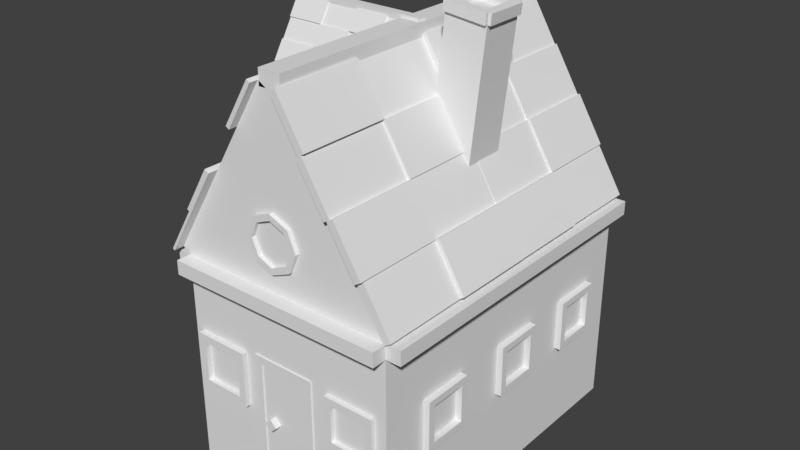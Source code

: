 # Source: lp_house_2.blend  (saved by Blender 2.78.0; exported with 4.5.12 LTS)
import bpy
from mathutils import Matrix  # noqa: F401  (used for matrix-valued properties, if any)

bpy.ops.wm.read_factory_settings(use_empty=True)
scene = bpy.context.scene
scene.name = 'Scene'

# ---- collections
col_collection_1 = bpy.data.collections.new('Collection 1'); scene.collection.children.link(col_collection_1)

# ---- world
world_world = bpy.data.worlds.new('World'); scene.world = world_world
world_world.color = (0.05088, 0.05088, 0.05088)
world_world.use_sun_shadow = False
world_world.sun_shadow_jitter_overblur = 0.0
world_world.cycles.sampling_method = 'MANUAL'

# ---- meshes
me_cylinder_004 = bpy.data.meshes.new('Cylinder.004')
me_cylinder_004.from_pydata([(-1.398, -2.15, -2.992), (-1.398, -2.15, 0.008384), (-1.398, 2.35, -2.992), (-1.398, 2.35, 0.008384), (1.602, -2.15, -2.992), (1.602, -2.15, 0.008384), (1.602, 2.35, -2.992), (1.602, 2.35, 0.008384), (0.05037, -2.15, 2.394), (0.05037, 2.35, 2.394), (0.153, 2.35, 2.394), (0.153, -2.15, 2.394), (-1.398, -2.15, -0.1815), (-1.398, 2.35, -0.1815), (1.602, 2.35, -0.1815), (1.602, -2.15, -0.1815), (-1.398, -2.15, -0.1815), (-1.398, -2.15, 0.008384), (-1.398, 2.35, 0.008384), (1.602, 2.35, 0.008384), (1.602, -2.15, 0.008384), (-1.398, 2.35, -0.1815), (1.602, 2.35, -0.1815), (1.602, -2.15, -0.1815), (-1.398, -2.15, -0.1815), (-1.398, -2.15, 0.008384), (-1.398, 2.35, 0.008384), (1.602, 2.35, 0.008384), (1.602, -2.15, 0.008384), (-1.398, 2.35, -0.1815), (1.602, 2.35, -0.1815), (1.602, -2.15, -0.1815), (-1.398, -2.15, -0.1815), (-1.398, -2.15, 0.008384), (-1.398, 2.35, 0.008384), (1.602, 2.35, 0.008384), (1.602, -2.15, 0.008384), (-1.398, 2.35, -0.1815), (1.602, 2.35, -0.1815), (1.602, -2.15, -0.1815), (-1.598, -2.15, -0.1815), (-1.598, -2.15, 0.008384), (-1.598, 2.35, 0.008384), (-1.598, 2.35, -0.1815), (1.802, 2.35, 0.008384), (1.802, -2.15, 0.008384), (1.802, 2.35, -0.1815), (1.802, -2.15, -0.1815), (0.05037, -2.15, 2.594), (0.05037, 2.35, 2.594), (0.153, 2.35, 2.594), (0.153, -2.15, 2.594), (0.253, 2.35, 2.394), (0.253, -2.15, 2.394), (0.253, 2.35, 2.594), (0.253, -2.15, 2.594), (-0.04963, -2.15, 2.394), (-0.04963, 2.35, 2.394), (-0.04963, -2.15, 2.594), (-0.04963, 2.35, 2.594), (-1.507, -2.15, 0.07443), (-1.507, 2.35, 0.07443), (-0.05838, -2.15, 2.46), (-0.05838, 2.35, 2.46), (-1.507, 0.1, 0.07443), (-0.05838, 0.1, 2.46), (-0.7827, -2.15, 1.267), (-0.7827, 2.35, 1.267), (-0.7827, 0.1, 1.267), (-1.507, 1.225, 0.07443), (-0.05838, 1.225, 2.46), (-0.4206, -2.15, 1.863), (-1.145, 2.35, 0.6707), (-1.507, -1.025, 0.07443), (-0.05838, -1.025, 2.46), (-1.145, -2.15, 0.6707), (-0.4206, 2.35, 1.863), (-0.4206, 0.1, 1.863), (-1.145, 0.1, 0.6707), (-0.7827, 1.225, 1.267), (-0.7827, -1.025, 1.267), (-1.145, -1.025, 0.6707), (-1.145, 1.225, 0.6707), (-0.4206, 1.225, 1.863), (-0.4206, -1.025, 1.863), (1.602, 0.1, 0.008384), (0.153, 0.1, 2.394), (0.8773, -2.15, 1.201), (0.8773, 2.35, 1.201), (0.8773, 0.1, 1.201), (1.602, -1.025, 0.008384), (0.153, -1.025, 2.394), (0.5152, -2.15, 1.797), (1.24, 2.35, 0.6047), (1.602, 1.225, 0.008384), (0.153, 1.225, 2.394), (1.24, -2.15, 0.6047), (0.5152, 2.35, 1.797), (0.5152, 0.1, 1.797), (1.24, 0.1, 0.6047), (0.8773, -1.025, 1.201), (0.8773, 1.225, 1.201), (1.24, 1.225, 0.6047), (1.24, -1.025, 0.6047), (0.5152, -1.025, 1.797), (0.5152, 1.225, 1.797), (-0.4535, 2.35, 1.883), (-0.8157, 2.35, 1.287), (-0.8157, 1.225, 1.287), (-0.4535, 1.225, 1.883), (-1.209, 0.1, 0.7099), (-0.8472, 0.1, 1.306), (-0.8472, 1.225, 1.306), (-1.209, 1.225, 0.7099), (-0.4535, 0.1, 1.883), (-0.09131, 0.1, 2.48), (-0.09131, 1.225, 2.48), (-0.4535, 1.225, 1.883), (-0.1518, -1.025, 2.516), (-0.1518, 0.1, 2.516), (-0.5139, 0.1, 1.92), (-0.5139, -1.025, 1.92), (-0.07417, 1.225, 2.469), (-0.07417, 2.35, 2.469), (-0.4363, 2.35, 1.873), (-0.4363, 1.225, 1.873), (-0.4666, -2.15, 1.891), (-0.1044, -2.15, 2.488), (-0.1044, -1.025, 2.488), (-0.4666, -1.025, 1.891), (-0.8162, -1.025, 1.287), (-0.8162, 0.1, 1.287), (-0.454, 0.1, 1.884), (-0.454, -1.025, 1.884), (-1.547, -1.025, 0.09852), (-1.547, 0.1, 0.09852), (-1.185, 0.1, 0.6948), (-1.185, -1.025, 0.6948), (-1.542, 1.225, 0.09551), (-1.542, 2.35, 0.09551), (-1.18, 2.35, 0.6918), (-1.18, 1.225, 0.6918), (-1.536, -2.15, 0.09175), (-1.536, -1.025, 0.09175), (-1.173, -2.15, 0.688), (-1.173, -1.025, 0.688), (-1.202, -2.15, 0.7054), (-0.8397, -2.15, 1.302), (-0.8397, -1.025, 1.302), (-1.202, -1.025, 0.7054), (0.1961, -1.025, 2.42), (0.1961, -2.15, 2.42), (0.5583, -2.15, 1.823), (0.5583, -1.025, 1.823), (0.9107, 0.1, 1.221), (0.5485, 0.1, 1.818), (0.9107, -1.025, 1.221), (0.5485, -1.025, 1.818), (0.9107, 0.1, 1.221), (0.5485, 0.1, 1.818), (0.9107, -1.025, 1.221), (0.5485, -1.025, 1.818), (0.2086, 1.225, 2.427), (0.2086, 0.1, 2.427), (0.5707, 0.1, 1.831), (0.5707, 1.225, 1.831), (0.927, 2.35, 1.231), (1.289, 2.35, 0.6349), (0.927, 1.225, 1.231), (1.289, 1.225, 0.6349), (0.5374, 2.35, 1.811), (0.8996, 2.35, 1.214), (0.8996, 1.225, 1.214), (0.5374, 1.225, 1.811), (1.262, 0.1, 0.6182), (0.8996, 0.1, 1.214), (0.8996, 1.225, 1.214), (1.262, 1.225, 0.6182), (1.257, 0.1, 0.615), (0.8944, 0.1, 1.211), (0.8944, -1.025, 1.211), (1.257, -1.025, 0.615), (1.284, -2.15, 0.6317), (0.9218, -2.15, 1.228), (0.9218, -1.025, 1.228), (1.284, -1.025, 0.6317), (0.8826, -1.025, 1.204), (0.8826, -2.15, 1.204), (0.5204, -2.15, 1.8), (0.5204, -1.025, 1.8), (1.624, -1.025, 0.02188), (1.624, -2.15, 0.02188), (1.262, -2.15, 0.6182), (1.262, -1.025, 0.6182), (1.668, 0.1, 0.04847), (1.668, -1.025, 0.04847), (1.306, 0.1, 0.6448), (1.306, -1.025, 0.6448), (1.657, 1.225, 0.04214), (1.657, 0.1, 0.04214), (1.295, 0.1, 0.6384), (1.295, 1.225, 0.6384), (1.267, 2.35, 0.6214), (1.629, 2.35, 0.02505), (1.629, 1.225, 0.02505), (1.267, 1.225, 0.6214), (0.4768, -0.07102, 0.8758), (0.7855, 0.008748, 2.979), (0.4768, 0.4915, 0.8758), (0.7855, 0.4117, 2.979), (1.036, -0.07102, 0.8151), (1.186, 0.008748, 2.935), (1.036, 0.4915, 0.8151), (1.186, 0.4117, 2.935), (0.6911, -0.07102, 2.849), (0.6911, 0.4915, 2.849), (1.25, 0.4915, 2.788), (1.25, -0.07102, 2.788), (0.7062, -0.07102, 2.987), (0.7062, 0.4915, 2.987), (1.265, 0.4915, 2.927), (1.265, -0.07102, 2.927), (0.7749, 0.008748, 2.881), (0.7749, 0.4117, 2.881), (1.176, 0.4117, 2.837), (1.176, 0.008748, 2.837), (0.6911, -0.1107, 2.849), (0.7062, -0.1107, 2.987), (1.265, -0.1107, 2.927), (1.25, -0.1107, 2.788), (1.307, 0.4915, 2.922), (1.307, -0.07102, 2.922), (1.292, 0.4915, 2.783), (1.292, -0.07102, 2.783), (0.7062, 0.5238, 2.987), (1.265, 0.5238, 2.927), (0.6911, 0.5238, 2.849), (1.25, 0.5238, 2.788), (0.653, -0.07102, 2.853), (0.6681, -0.07102, 2.992), (0.6681, 0.4915, 2.992), (0.653, 0.4915, 2.853), (-1.183, -2.22, -1.64), (-1.183, -2.22, -1.092), (-1.285, -1.954, -1.742), (-1.285, -1.954, -0.9902), (-0.6354, -2.22, -1.64), (-0.6354, -2.22, -1.092), (-0.5332, -1.954, -1.742), (-0.5332, -1.954, -0.9902), (-1.285, -2.22, -1.742), (-1.285, -2.22, -0.9902), (-0.5332, -2.22, -0.9902), (-0.5332, -2.22, -1.742), (-1.183, -2.069, -1.64), (-1.183, -2.069, -1.092), (-0.6354, -2.069, -1.092), (-0.6354, -2.069, -1.64), (0.8424, -2.209, -1.587), (0.8424, -2.209, -1.085), (0.7487, -1.965, -1.681), (0.7487, -1.965, -0.9911), (1.345, -2.209, -1.587), (1.345, -2.209, -1.085), (1.438, -1.965, -1.681), (1.438, -1.965, -0.9911), (0.7487, -2.209, -1.681), (0.7487, -2.209, -0.9911), (1.438, -2.209, -0.9911), (1.438, -2.209, -1.681), (0.8424, -2.071, -1.587), (0.8424, -2.071, -1.085), (1.345, -2.071, -1.085), (1.345, -2.071, -1.587), (-0.2745, -2.168, -2.844), (-0.2745, -2.168, -1.037), (-0.3709, -1.932, -2.94), (-0.3709, -1.932, -0.9404), (0.409, -2.168, -2.844), (0.409, -2.168, -1.037), (0.5054, -1.932, -2.94), (0.5054, -1.932, -0.9404), (-0.3709, -2.168, -2.94), (-0.3709, -2.168, -0.9404), (0.5054, -2.168, -0.9404), (0.5054, -2.168, -2.94), (-0.2745, -2.053, -2.844), (-0.2745, -2.053, -1.037), (0.409, -2.053, -1.037), (0.409, -2.053, -2.844), (0.03901, -2.133, 1.007), (-0.2228, -2.133, 0.8983), (-0.3313, -2.133, 0.6365), (-0.2228, -2.133, 0.3747), (0.03901, -2.133, 0.2662), (0.3008, -2.133, 0.3747), (0.4093, -2.133, 0.6365), (0.3008, -2.133, 0.8983), (-0.1659, -2.202, 0.8414), (0.03901, -2.202, 0.9263), (-0.2508, -2.202, 0.6365), (-0.1659, -2.202, 0.4315), (0.03901, -2.202, 0.3466), (0.244, -2.202, 0.4315), (0.3288, -2.202, 0.6365), (0.244, -2.202, 0.8414), (-0.2228, -2.202, 0.8983), (0.03901, -2.202, 1.007), (-0.3313, -2.202, 0.6365), (-0.2228, -2.202, 0.3747), (0.03901, -2.202, 0.2662), (0.3008, -2.202, 0.3747), (0.4093, -2.202, 0.6365), (0.3008, -2.202, 0.8983), (-0.1659, -2.145, 0.8414), (0.03901, -2.145, 0.9263), (-0.2508, -2.145, 0.6365), (-0.1659, -2.145, 0.4315), (0.03901, -2.145, 0.3466), (0.244, -2.145, 0.4315), (0.3288, -2.145, 0.6365), (0.244, -2.145, 0.8414), (1.686, -1.423, -1.632), (1.686, -1.423, -1.13), (1.442, -1.517, -1.726), (1.442, -1.517, -1.037), (1.686, -0.9213, -1.632), (1.686, -0.9213, -1.13), (1.442, -0.8277, -1.726), (1.442, -0.8277, -1.037), (1.686, -1.517, -1.726), (1.686, -1.517, -1.037), (1.686, -0.8277, -1.037), (1.686, -0.8277, -1.726), (1.547, -1.423, -1.632), (1.547, -1.423, -1.13), (1.547, -0.9213, -1.13), (1.547, -0.9213, -1.632), (1.686, -0.02765, -1.632), (1.686, -0.02765, -1.13), (1.442, -0.1213, -1.726), (1.442, -0.1213, -1.037), (1.686, 0.4745, -1.632), (1.686, 0.4745, -1.13), (1.442, 0.5681, -1.726), (1.442, 0.5681, -1.037), (1.686, -0.1213, -1.726), (1.686, -0.1213, -1.037), (1.686, 0.5681, -1.037), (1.686, 0.5681, -1.726), (1.547, -0.02765, -1.632), (1.547, -0.02765, -1.13), (1.547, 0.4745, -1.13), (1.547, 0.4745, -1.632), (1.686, 1.285, -1.632), (1.686, 1.285, -1.13), (1.442, 1.191, -1.726), (1.442, 1.191, -1.037), (1.686, 1.787, -1.632), (1.686, 1.787, -1.13), (1.442, 1.88, -1.726), (1.442, 1.88, -1.037), (1.686, 1.191, -1.726), (1.686, 1.191, -1.037), (1.686, 1.88, -1.037), (1.686, 1.88, -1.726), (1.547, 1.285, -1.632), (1.547, 1.285, -1.13), (1.547, 1.787, -1.13), (1.547, 1.787, -1.632), (-1.461, -1.108, -1.686), (-1.461, -1.108, -1.138), (-1.195, -1.006, -1.788), (-1.195, -1.006, -1.036), (-1.461, -1.656, -1.686), (-1.461, -1.656, -1.138), (-1.195, -1.758, -1.788), (-1.195, -1.758, -1.036), (-1.461, -1.006, -1.788), (-1.461, -1.006, -1.036), (-1.461, -1.758, -1.036), (-1.461, -1.758, -1.788), (-1.31, -1.108, -1.686), (-1.31, -1.108, -1.138), (-1.31, -1.656, -1.138), (-1.31, -1.656, -1.686), (-1.461, 0.3409, -1.686), (-1.461, 0.3409, -1.138), (-1.195, 0.443, -1.788), (-1.195, 0.443, -1.036), (-1.461, -0.2068, -1.686), (-1.461, -0.2068, -1.138), (-1.195, -0.309, -1.788), (-1.195, -0.309, -1.036), (-1.461, 0.443, -1.788), (-1.461, 0.443, -1.036), (-1.461, -0.309, -1.036), (-1.461, -0.309, -1.788), (-1.31, 0.3409, -1.686), (-1.31, 0.3409, -1.138), (-1.31, -0.2068, -1.138), (-1.31, -0.2068, -1.686), (-1.461, 1.699, -1.686), (-1.461, 1.699, -1.138), (-1.195, 1.801, -1.788), (-1.195, 1.801, -1.036), (-1.461, 1.151, -1.686), (-1.461, 1.151, -1.138), (-1.195, 1.049, -1.788), (-1.195, 1.049, -1.036), (-1.461, 1.801, -1.788), (-1.461, 1.801, -1.036), (-1.461, 1.049, -1.036), (-1.461, 1.049, -1.788), (-1.31, 1.699, -1.686), (-1.31, 1.699, -1.138), (-1.31, 1.151, -1.138), (-1.31, 1.151, -1.686), (-1.398, -2.35, -0.1815), (-1.398, -2.35, 0.008384), (1.602, -2.35, 0.008384), (1.602, -2.35, -0.1815), (0.6006, 0.1, 1.849), (0.2385, 0.1, 2.445), (0.9628, 1.225, 1.253), (0.9628, 0.1, 1.253), (0.2385, -1.025, 2.445), (0.2385, 2.35, 2.445), (0.2385, 1.225, 2.445), (0.6006, 2.35, 1.849), (0.6006, -1.025, 1.849), (0.6006, 1.225, 1.849), (0.2816, -1.025, 2.472), (0.2816, -2.15, 2.472), (0.6437, -2.15, 1.875), (0.6437, -1.025, 1.875), (0.9962, 0.1, 1.273), (0.634, 0.1, 1.869), (0.9962, -1.025, 1.273), (0.634, -1.025, 1.869), (0.294, 1.225, 2.479), (0.294, 0.1, 2.479), (0.6562, 0.1, 1.883), (0.6562, 1.225, 1.883), (1.012, 2.35, 1.283), (1.375, 2.35, 0.6868), (1.012, 1.225, 1.283), (1.375, 1.225, 0.6868), (0.6229, 2.35, 1.863), (0.985, 2.35, 1.266), (0.985, 1.225, 1.266), (0.6229, 1.225, 1.863), (1.347, 0.1, 0.6701), (0.985, 0.1, 1.266), (0.985, 1.225, 1.266), (1.347, 1.225, 0.6701), (1.342, 0.1, 0.6669), (0.9798, 0.1, 1.263), (0.9798, -1.025, 1.263), (1.342, -1.025, 0.6669), (1.369, -2.15, 0.6836), (1.007, -2.15, 1.28), (1.007, -1.025, 1.28), (1.369, -1.025, 0.6836), (0.968, -1.025, 1.256), (0.968, -2.15, 1.256), (0.6059, -2.15, 1.852), (0.6059, -1.025, 1.852), (1.709, -1.025, 0.0738), (1.709, -2.15, 0.0738), (1.347, -2.15, 0.6701), (1.347, -1.025, 0.6701), (1.753, 0.1, 0.1004), (1.753, -1.025, 0.1004), (1.391, 0.1, 0.6967), (1.391, -1.025, 0.6967), (1.743, 1.225, 0.09405), (1.743, 0.1, 0.09405), (1.381, 0.1, 0.6903), (1.381, 1.225, 0.6903), (1.352, 2.35, 0.6733), (1.715, 2.35, 0.07696), (1.715, 1.225, 0.07696), (1.352, 1.225, 0.6733), (-1.145, -2.2, 0.6707), (-0.7827, -2.2, 1.267), (-1.507, -2.2, 0.07443), (-1.536, -2.2, 0.09175), (-1.173, -2.2, 0.688), (-1.202, -2.2, 0.7054), (-0.8397, -2.2, 1.302), (-1.145, -2.287, 0.6707), (-0.7827, -2.287, 1.267), (-1.507, -2.287, 0.07443), (-1.536, -2.287, 0.09175), (-1.173, -2.287, 0.688), (-1.202, -2.287, 0.7054), (-0.8397, -2.287, 1.302), (-0.4206, -2.265, 1.863), (-0.05838, -2.265, 2.46), (-0.4666, -2.265, 1.891), (-0.1044, -2.265, 2.488), (0.5583, -2.254, 1.823), (0.1961, -2.254, 2.42), (1.284, -2.254, 0.6317), (0.9218, -2.254, 1.228), (0.8826, -2.254, 1.204), (0.5204, -2.254, 1.8), (0.6437, -2.254, 1.875), (0.2816, -2.254, 2.472), (1.369, -2.254, 0.6836), (1.007, -2.254, 1.28), (0.968, -2.254, 1.256), (0.6059, -2.254, 1.852), (1.624, -2.197, 0.02188), (1.262, -2.197, 0.6182), (1.709, -2.197, 0.0738), (1.347, -2.197, 0.6701), (-0.2023, -2.23, -1.811), (-0.114, -2.23, -1.723), (-0.2023, -2.105, -1.811), (-0.114, -2.105, -1.723), (-0.114, -2.23, -1.9), (-0.02562, -2.23, -1.811), (-0.114, -2.105, -1.9), (-0.02562, -2.105, -1.811), (-1.631, 0.7518, 0.3521), (-1.631, 0.7518, 1.575), (0.203, 0.7518, 0.3521), (0.203, 0.7518, 1.575), (-1.631, -0.471, 0.3521), (-1.631, -0.471, 1.575), (0.203, -0.471, 0.3521), (0.203, -0.471, 1.575), (-1.631, 0.1613, 2.547), (0.203, 0.1613, 2.547), (0.203, 0.1195, 2.547), (-1.631, 0.1195, 2.547), (-1.631, 0.7518, 1.498), (0.203, 0.7518, 1.498), (0.203, -0.471, 1.498), (-1.631, -0.471, 1.498), (-1.631, 0.7518, 1.498), (-1.631, 0.7518, 1.575), (0.203, 0.7518, 1.575), (0.203, -0.471, 1.575), (-1.631, -0.471, 1.575), (0.203, 0.7518, 1.498), (0.203, -0.471, 1.498), (-1.631, -0.471, 1.498), (-1.631, 0.7518, 1.498), (-1.631, 0.7518, 1.575), (0.203, 0.7518, 1.575), (0.203, -0.471, 1.575), (-1.631, -0.471, 1.575), (0.203, 0.7518, 1.498), (0.203, -0.471, 1.498), (-1.631, -0.471, 1.498), (-1.631, 0.7518, 1.498), (-1.631, 0.7518, 1.575), (0.203, 0.7518, 1.575), (0.203, -0.471, 1.575), (-1.631, -0.471, 1.575), (0.203, 0.7518, 1.498), (0.203, -0.471, 1.498), (-1.631, -0.471, 1.498), (-1.631, 0.8334, 1.498), (-1.631, 0.8334, 1.575), (0.203, 0.8334, 1.575), (0.203, 0.8334, 1.498), (0.203, -0.5526, 1.575), (-1.631, -0.5526, 1.575), (0.203, -0.5526, 1.498), (-1.631, -0.5526, 1.498), (-1.631, 0.1613, 2.629), (0.203, 0.1613, 2.629), (0.203, 0.1195, 2.629), (-1.631, 0.1195, 2.629), (0.203, 0.07872, 2.547), (-1.631, 0.07872, 2.547), (0.203, 0.07872, 2.629), (-1.631, 0.07872, 2.629), (-1.631, 0.2021, 2.547), (0.203, 0.2021, 2.547), (-1.631, 0.2021, 2.629), (0.203, 0.2021, 2.629), (-1.631, 0.7962, 1.602), (0.203, 0.7962, 1.602), (-1.631, 0.2056, 2.574), (0.203, 0.2056, 2.574), (-0.7142, 0.7962, 1.602), (-0.7142, 0.2056, 2.574), (-1.631, 0.5009, 2.088), (0.203, 0.5009, 2.088), (-0.7142, 0.5009, 2.088), (-0.2556, 0.7962, 1.602), (-0.2556, 0.2056, 2.574), (-1.631, 0.3533, 2.331), (0.203, 0.6485, 1.845), (-1.173, 0.7962, 1.602), (-1.173, 0.2056, 2.574), (-1.631, 0.6485, 1.845), (0.203, 0.3533, 2.331), (-0.7142, 0.3533, 2.331), (-0.7142, 0.6485, 1.845), (-0.2556, 0.5009, 2.088), (-1.173, 0.5009, 2.088), (-1.173, 0.6485, 1.845), (-0.2556, 0.6485, 1.845), (-0.2556, 0.3533, 2.331), (-1.173, 0.3533, 2.331), (-0.7142, -0.471, 1.575), (-0.7142, 0.1195, 2.547), (-1.631, -0.1758, 2.061), (0.203, -0.1758, 2.061), (-0.7142, -0.1758, 2.061), (-1.173, -0.471, 1.575), (-1.173, 0.1195, 2.547), (-1.631, -0.02815, 2.304), (0.203, -0.3234, 1.818), (-0.2556, -0.471, 1.575), (-0.2556, 0.1195, 2.547), (-1.631, -0.3234, 1.818), (0.203, -0.02815, 2.304), (-0.7142, -0.02815, 2.304), (-0.7142, -0.3234, 1.818), (-1.173, -0.1758, 2.061), (-0.2556, -0.1758, 2.061), (-0.2556, -0.3234, 1.818), (-1.173, -0.3234, 1.818), (-1.173, -0.02815, 2.304), (-0.2556, -0.02815, 2.304), (0.203, 0.3667, 2.339), (0.203, 0.5143, 2.096), (-0.2556, 0.5143, 2.096), (-0.2556, 0.3667, 2.339), (-0.7142, 0.6748, 1.861), (-0.7142, 0.5272, 2.104), (-0.2556, 0.5272, 2.104), (-0.2556, 0.6748, 1.861), (-0.7142, 0.3667, 2.339), (-0.7142, 0.2191, 2.582), (-0.2556, 0.2191, 2.582), (-0.2556, 0.3667, 2.339), (-1.173, 0.2437, 2.597), (-0.7142, 0.2437, 2.597), (-0.7142, 0.3913, 2.354), (-1.173, 0.3913, 2.354), (-0.2556, 0.2121, 2.578), (0.203, 0.2121, 2.578), (0.203, 0.3597, 2.335), (-0.2556, 0.3597, 2.335), (-1.631, 0.372, 2.342), (-1.631, 0.2244, 2.586), (-1.173, 0.2244, 2.586), (-1.173, 0.372, 2.342), (-1.173, 0.5145, 2.096), (-0.7142, 0.5145, 2.096), (-0.7142, 0.3669, 2.339), (-1.173, 0.3669, 2.339), (-1.173, 0.8123, 1.612), (-0.7142, 0.8123, 1.612), (-0.7142, 0.6647, 1.855), (-1.173, 0.6647, 1.855), (-0.2556, 0.8103, 1.61), (0.203, 0.8103, 1.61), (0.203, 0.6627, 1.854), (-0.2556, 0.6627, 1.854), (-1.631, 0.8078, 1.609), (-1.173, 0.8078, 1.609), (-1.631, 0.6602, 1.852), (-1.173, 0.6602, 1.852), (-1.631, 0.6718, 1.859), (-1.631, 0.5241, 2.102), (-1.173, 0.5241, 2.102), (-1.173, 0.6718, 1.859), (-1.173, 0.1019, 2.558), (-1.631, 0.1019, 2.558), (-1.631, -0.04571, 2.315), (-1.173, -0.04571, 2.315), (-0.7142, -0.1894, 2.069), (-0.7142, -0.04174, 2.312), (-1.173, -0.1894, 2.069), (-1.173, -0.04174, 2.312), (-0.7142, -0.1894, 2.069), (-0.7142, -0.04174, 2.312), (-1.173, -0.1894, 2.069), (-1.173, -0.04174, 2.312), (-0.2556, 0.09683, 2.561), (-0.7142, 0.09683, 2.561), (-0.7142, -0.0508, 2.318), (-0.2556, -0.0508, 2.318), (0.203, -0.196, 2.073), (0.203, -0.3437, 1.83), (-0.2556, -0.196, 2.073), (-0.2556, -0.3437, 1.83), (0.203, -0.03721, 2.31), (0.203, -0.1848, 2.067), (-0.2556, -0.1848, 2.067), (-0.2556, -0.03721, 2.31), (-0.7142, -0.3325, 1.824), (-0.7142, -0.1848, 2.067), (-0.2556, -0.1848, 2.067), (-0.2556, -0.3325, 1.824), (-0.7142, -0.3303, 1.822), (-0.7142, -0.1827, 2.065), (-1.173, -0.1827, 2.065), (-1.173, -0.3303, 1.822), (-1.631, -0.3415, 1.829), (-1.631, -0.1939, 2.072), (-1.173, -0.1939, 2.072), (-1.173, -0.3415, 1.829), (-1.173, -0.1779, 2.062), (-1.631, -0.1779, 2.062), (-1.631, -0.03028, 2.305), (-1.173, -0.03028, 2.305), (-1.173, -0.4801, 1.58), (-1.631, -0.4801, 1.58), (-1.631, -0.3325, 1.824), (-1.173, -0.3325, 1.824), (-0.7142, -0.4979, 1.591), (-1.173, -0.4979, 1.591), (-0.7142, -0.3503, 1.834), (-1.173, -0.3503, 1.834), (-0.2556, -0.4937, 1.589), (-0.7142, -0.4937, 1.589), (-0.7142, -0.3461, 1.832), (-0.2556, -0.3461, 1.832), (0.203, -0.3346, 1.825), (0.203, -0.4822, 1.582), (-0.2556, -0.4822, 1.582), (-0.2556, -0.3346, 1.825), (-1.713, 0.7518, 1.498), (-1.713, 0.7518, 1.575), (-1.713, -0.471, 1.575), (-1.713, -0.471, 1.498), (-0.7142, -0.06299, 2.325), (-0.7142, 0.08464, 2.568), (-0.2556, -0.2106, 2.082), (-0.7142, -0.2106, 2.082), (-1.173, 0.08464, 2.568), (0.203, 0.08464, 2.568), (-0.2556, 0.08464, 2.568), (0.203, -0.06299, 2.325), (-1.173, -0.06299, 2.325), (-0.2556, -0.06299, 2.325), (-1.173, 0.06708, 2.579), (-1.631, 0.06708, 2.579), (-1.631, -0.08055, 2.336), (-1.173, -0.08055, 2.336), (-0.7142, -0.2242, 2.09), (-0.7142, -0.07658, 2.334), (-1.173, -0.2242, 2.09), (-1.173, -0.07658, 2.334), (-0.2556, 0.06199, 2.582), (-0.7142, 0.06199, 2.582), (-0.7142, -0.08564, 2.339), (-0.2556, -0.08564, 2.339), (0.203, -0.2309, 2.095), (0.203, -0.3785, 1.851), (-0.2556, -0.2309, 2.095), (-0.2556, -0.3785, 1.851), (0.203, -0.07205, 2.331), (0.203, -0.2197, 2.088), (-0.2556, -0.2197, 2.088), (-0.2556, -0.07205, 2.331), (-0.7142, -0.3673, 1.845), (-0.7142, -0.2197, 2.088), (-0.2556, -0.2197, 2.088), (-0.2556, -0.3673, 1.845), (-0.7142, -0.3652, 1.843), (-0.7142, -0.2176, 2.086), (-1.173, -0.2176, 2.086), (-1.173, -0.3652, 1.843), (-1.631, -0.3764, 1.85), (-1.631, -0.2287, 2.093), (-1.173, -0.2287, 2.093), (-1.173, -0.3764, 1.85), (-1.173, -0.2127, 2.084), (-1.631, -0.2127, 2.084), (-1.631, -0.06511, 2.327), (-1.173, -0.06511, 2.327), (-1.173, -0.5149, 1.602), (-1.631, -0.5149, 1.602), (-1.631, -0.3673, 1.845), (-1.173, -0.3673, 1.845), (-0.7142, -0.5328, 1.612), (-1.173, -0.5328, 1.612), (-0.7142, -0.3852, 1.856), (-1.173, -0.3852, 1.856), (-0.2556, -0.5285, 1.61), (-0.7142, -0.5285, 1.61), (-0.7142, -0.3809, 1.853), (-0.2556, -0.3809, 1.853), (0.203, -0.3694, 1.846), (0.203, -0.5171, 1.603), (-0.2556, -0.5171, 1.603), (-0.2556, -0.3694, 1.846), (-1.652, 0.6485, 1.845), (-1.652, 0.5009, 2.088), (-1.652, 0.7962, 1.602), (-1.652, 0.8078, 1.609), (-1.652, 0.6602, 1.852), (-1.652, 0.6718, 1.859), (-1.652, 0.5241, 2.102), (-1.687, 0.6485, 1.845), (-1.687, 0.5009, 2.088), (-1.687, 0.7962, 1.602), (-1.687, 0.8078, 1.609), (-1.687, 0.6602, 1.852), (-1.687, 0.6718, 1.859), (-1.687, 0.5241, 2.102), (-1.678, 0.3533, 2.331), (-1.678, 0.2056, 2.574), (-1.678, 0.372, 2.342), (-1.678, 0.2244, 2.586), (-1.674, -0.04571, 2.315), (-1.674, 0.1019, 2.558), (-1.674, -0.3415, 1.829), (-1.674, -0.1939, 2.072), (-1.674, -0.1779, 2.062), (-1.674, -0.03028, 2.305), (-1.674, -0.08055, 2.336), (-1.674, 0.06708, 2.579), (-1.674, -0.3764, 1.85), (-1.674, -0.2287, 2.093), (-1.674, -0.2127, 2.084), (-1.674, -0.06511, 2.327), (-1.65, -0.4801, 1.58), (-1.65, -0.3325, 1.824), (-1.65, -0.5149, 1.602), (-1.65, -0.3673, 1.845), (-1.637, 0.1659, 2.163), (-1.637, 0.3552, 2.084), (-1.637, 0.4336, 1.895), (-1.637, 0.3552, 1.706), (-1.637, 0.1659, 1.627), (-1.637, -0.02349, 1.706), (-1.637, -0.1019, 1.895), (-1.637, -0.02349, 2.084), (-1.686, 0.3141, 2.043), (-1.686, 0.1659, 2.104), (-1.686, 0.3754, 1.895), (-1.686, 0.3141, 1.747), (-1.686, 0.1659, 1.685), (-1.686, 0.01765, 1.747), (-1.686, -0.04374, 1.895), (-1.686, 0.01765, 2.043), (-1.686, 0.3552, 2.084), (-1.686, 0.1659, 2.163), (-1.686, 0.4336, 1.895), (-1.686, 0.3552, 1.706), (-1.686, 0.1659, 1.627), (-1.686, -0.02349, 1.706), (-1.686, -0.1019, 1.895), (-1.686, -0.02349, 2.084), (-1.645, 0.3141, 2.043), (-1.645, 0.1659, 2.104), (-1.645, 0.3754, 1.895), (-1.645, 0.3141, 1.747), (-1.645, 0.1659, 1.685), (-1.645, 0.01765, 1.747), (-1.645, -0.04374, 1.895), (-1.645, 0.01765, 2.043), (-1.802, 0.3409, 0.664), (-1.802, 0.3409, 1.212), (-1.535, 0.443, 0.5618), (-1.535, 0.443, 1.314), (-1.802, -0.2068, 0.664), (-1.802, -0.2068, 1.212), (-1.535, -0.309, 0.5618), (-1.535, -0.309, 1.314), (-1.802, 0.443, 0.5618), (-1.802, 0.443, 1.314), (-1.802, -0.309, 1.314), (-1.802, -0.309, 0.5618), (-1.651, 0.3409, 0.664), (-1.651, 0.3409, 1.212), (-1.651, -0.2068, 1.212), (-1.651, -0.2068, 0.664)], [], [(13, 12, 16, 21), (5, 1, 17, 20), (1, 3, 18, 17), (12, 15, 23, 16), (2, 6, 4, 0), (3, 1, 60, 73, 64, 69, 61), (10, 9, 49, 50), (1, 5, 96, 87, 92, 11, 8), (7, 3, 9, 10, 97, 88, 93), (105, 97, 429, 431), (4, 15, 12, 0), (6, 14, 15, 4), (2, 13, 14, 6), (0, 12, 13, 2), (16, 23, 31, 24), (22, 21, 29, 30), (17, 18, 26, 25), (19, 20, 28, 27), (3, 7, 19, 18), (15, 14, 22, 23), (7, 94, 85, 90, 5, 20, 19), (14, 13, 21, 22), (24, 25, 33, 32), (29, 26, 27, 30), (29, 24, 32, 37), (25, 24, 418, 419), (20, 17, 25, 28), (18, 19, 27, 26), (21, 16, 24, 29), (23, 22, 30, 31), (32, 33, 41, 40), (39, 38, 46, 47), (31, 30, 38, 39), (28, 31, 39, 36), (26, 29, 37, 34), (27, 28, 36, 35), (25, 26, 34, 33), (30, 27, 35, 38), (40, 41, 42, 43), (37, 32, 40, 43), (34, 37, 43, 42), (33, 34, 42, 41), (46, 44, 45, 47), (38, 35, 44, 46), (35, 36, 45, 44), (36, 39, 47, 45), (50, 49, 48, 51), (10, 50, 54, 52), (8, 48, 58, 56), (8, 11, 51, 48), (53, 52, 54, 55), (11, 91, 86, 95, 10, 52, 53), (51, 11, 53, 55), (50, 51, 55, 54), (57, 56, 58, 59), (9, 8, 56, 57), (49, 9, 57, 59), (48, 49, 59, 58), (74, 84, 129, 128), (1, 8, 62, 71, 66, 75, 60), (8, 9, 63, 70, 65, 74, 62), (9, 3, 61, 72, 67, 76, 63), (70, 83, 117, 116), (79, 82, 113, 112), (66, 80, 148, 147), (78, 81, 80, 68), (73, 81, 137, 134), (81, 73, 143, 145), (72, 82, 79, 67), (72, 61, 139, 140), (69, 64, 78, 82), (76, 83, 125, 124), (83, 76, 106, 109), (79, 68, 77, 83), (84, 74, 118, 121), (80, 84, 133, 130), (80, 66, 71, 84), (105, 98, 422, 431), (89, 100, 180, 179), (102, 93, 167, 169), (101, 89, 175, 176), (94, 102, 201, 198), (94, 7, 203, 204), (100, 87, 183, 184), (96, 5, 191, 192), (99, 103, 197, 196), (11, 92, 152, 151), (100, 104, 189, 186), (100, 89, 154, 156), (95, 86, 163, 162), (172, 171, 449, 450), (88, 97, 170, 171), (107, 108, 109, 106), (67, 79, 108, 107), (79, 83, 109, 108), (76, 67, 107, 106), (113, 110, 111, 112), (68, 79, 112, 111), (78, 68, 111, 110), (82, 78, 110, 113), (117, 114, 115, 116), (77, 65, 115, 114), (65, 70, 116, 115), (83, 77, 114, 117), (120, 121, 118, 119), (65, 77, 120, 119), (74, 65, 119, 118), (77, 84, 121, 120), (124, 125, 122, 123), (83, 70, 122, 125), (70, 63, 123, 122), (63, 76, 124, 123), (129, 126, 127, 128), (62, 74, 128, 127), (84, 71, 126, 129), (62, 127, 501, 499), (131, 130, 133, 132), (68, 80, 130, 131), (77, 68, 131, 132), (84, 77, 132, 133), (135, 134, 137, 136), (78, 64, 135, 136), (64, 73, 134, 135), (81, 78, 136, 137), (139, 138, 141, 140), (82, 72, 140, 141), (61, 69, 138, 139), (69, 82, 141, 138), (143, 142, 144, 145), (146, 75, 484, 489), (73, 60, 142, 143), (75, 81, 145, 144), (149, 146, 147, 148), (142, 60, 486, 487), (80, 81, 149, 148), (81, 75, 146, 149), (182, 185, 463, 460), (91, 11, 151, 150), (92, 104, 153, 152), (104, 91, 150, 153), (155, 157, 161, 159), (104, 100, 156, 157), (89, 98, 155, 154), (98, 104, 157, 155), (89, 101, 424, 425), (156, 154, 158, 160), (157, 156, 160, 161), (154, 155, 159, 158), (101, 105, 431, 424), (98, 105, 165, 164), (105, 95, 162, 165), (86, 98, 164, 163), (171, 170, 448, 449), (88, 101, 168, 166), (93, 88, 166, 167), (101, 102, 169, 168), (185, 184, 462, 463), (101, 88, 171, 172), (97, 105, 173, 170), (105, 101, 172, 173), (95, 105, 431, 428), (89, 99, 174, 175), (99, 102, 177, 174), (102, 101, 176, 177), (184, 183, 461, 462), (99, 89, 179, 178), (103, 99, 178, 181), (100, 103, 181, 180), (196, 197, 475, 474), (96, 103, 185, 182), (87, 96, 182, 183), (103, 100, 184, 185), (104, 98, 422, 430), (92, 87, 187, 188), (104, 92, 188, 189), (87, 100, 186, 187), (151, 152, 502, 503), (90, 103, 193, 190), (103, 96, 192, 193), (5, 90, 190, 191), (197, 195, 473, 475), (103, 90, 195, 197), (90, 85, 194, 195), (85, 99, 196, 194), (98, 86, 423, 422), (99, 85, 199, 200), (85, 94, 198, 199), (102, 99, 200, 201), (194, 196, 474, 472), (93, 102, 205, 202), (102, 94, 204, 205), (7, 93, 202, 203), (218, 219, 240, 239), (215, 219, 234, 236), (216, 220, 230, 232), (221, 218, 227, 228), (208, 212, 210, 206), (211, 213, 224, 225), (210, 217, 214, 206), (212, 216, 217, 210), (208, 215, 216, 212), (206, 214, 215, 208), (207, 209, 219, 218), (209, 213, 220, 219), (213, 211, 221, 220), (211, 207, 218, 221), (224, 223, 222, 225), (209, 207, 222, 223), (207, 211, 225, 222), (213, 209, 223, 224), (229, 228, 227, 226), (214, 217, 229, 226), (218, 214, 226, 227), (217, 221, 228, 229), (232, 230, 231, 233), (220, 221, 231, 230), (217, 216, 232, 233), (221, 217, 233, 231), (236, 234, 235, 237), (216, 215, 236, 237), (219, 220, 235, 234), (220, 216, 237, 235), (238, 239, 240, 241), (219, 215, 241, 240), (214, 218, 239, 238), (215, 214, 238, 241), (250, 251, 245, 244), (244, 245, 249, 248), (248, 249, 252, 253), (242, 246, 257, 254), (244, 248, 253, 250), (249, 245, 251, 252), (242, 243, 251, 250), (247, 246, 253, 252), (246, 242, 250, 253), (243, 247, 252, 251), (257, 256, 255, 254), (243, 242, 254, 255), (247, 243, 255, 256), (246, 247, 256, 257), (266, 267, 261, 260), (260, 261, 265, 264), (264, 265, 268, 269), (258, 262, 273, 270), (260, 264, 269, 266), (265, 261, 267, 268), (258, 259, 267, 266), (263, 262, 269, 268), (262, 258, 266, 269), (259, 263, 268, 267), (273, 272, 271, 270), (259, 258, 270, 271), (263, 259, 271, 272), (262, 263, 272, 273), (282, 283, 277, 276), (276, 277, 281, 280), (280, 281, 284, 285), (279, 275, 287, 288), (276, 280, 285, 282), (281, 277, 283, 284), (274, 275, 283, 282), (279, 278, 285, 284), (278, 274, 282, 285), (275, 279, 284, 283), (289, 288, 287, 286), (278, 279, 288, 289), (274, 278, 289, 286), (275, 274, 286, 287), (291, 290, 297, 296, 295, 294, 293, 292), (300, 301, 317, 316), (294, 295, 311, 310), (292, 293, 309, 308), (290, 291, 306, 307), (297, 290, 307, 313), (295, 296, 312, 311), (293, 294, 310, 309), (291, 292, 308, 306), (296, 297, 313, 312), (298, 299, 307, 306), (300, 298, 306, 308), (301, 300, 308, 309), (302, 301, 309, 310), (303, 302, 310, 311), (304, 303, 311, 312), (305, 304, 312, 313), (299, 305, 313, 307), (314, 316, 317, 318, 319, 320, 321, 315), (299, 298, 314, 315), (305, 299, 315, 321), (303, 304, 320, 319), (301, 302, 318, 317), (298, 300, 316, 314), (304, 305, 321, 320), (302, 303, 319, 318), (330, 331, 325, 324), (324, 325, 329, 328), (328, 329, 332, 333), (322, 326, 337, 334), (324, 328, 333, 330), (329, 325, 331, 332), (322, 323, 331, 330), (327, 326, 333, 332), (326, 322, 330, 333), (323, 327, 332, 331), (337, 336, 335, 334), (323, 322, 334, 335), (327, 323, 335, 336), (326, 327, 336, 337), (346, 347, 341, 340), (340, 341, 345, 344), (344, 345, 348, 349), (338, 342, 353, 350), (340, 344, 349, 346), (345, 341, 347, 348), (338, 339, 347, 346), (343, 342, 349, 348), (342, 338, 346, 349), (339, 343, 348, 347), (353, 352, 351, 350), (339, 338, 350, 351), (343, 339, 351, 352), (342, 343, 352, 353), (362, 363, 357, 356), (356, 357, 361, 360), (360, 361, 364, 365), (354, 358, 369, 366), (356, 360, 365, 362), (361, 357, 363, 364), (354, 355, 363, 362), (359, 358, 365, 364), (358, 354, 362, 365), (355, 359, 364, 363), (369, 368, 367, 366), (355, 354, 366, 367), (359, 355, 367, 368), (358, 359, 368, 369), (378, 379, 373, 372), (372, 373, 377, 376), (376, 377, 380, 381), (370, 374, 385, 382), (372, 376, 381, 378), (377, 373, 379, 380), (370, 371, 379, 378), (375, 374, 381, 380), (374, 370, 378, 381), (371, 375, 380, 379), (385, 384, 383, 382), (371, 370, 382, 383), (375, 371, 383, 384), (374, 375, 384, 385), (394, 395, 389, 388), (388, 389, 393, 392), (392, 393, 396, 397), (386, 390, 401, 398), (388, 392, 397, 394), (393, 389, 395, 396), (386, 387, 395, 394), (391, 390, 397, 396), (390, 386, 394, 397), (387, 391, 396, 395), (401, 400, 399, 398), (387, 386, 398, 399), (391, 387, 399, 400), (390, 391, 400, 401), (410, 411, 405, 404), (404, 405, 409, 408), (408, 409, 412, 413), (402, 406, 417, 414), (404, 408, 413, 410), (409, 405, 411, 412), (402, 403, 411, 410), (407, 406, 413, 412), (406, 402, 410, 413), (403, 407, 412, 411), (417, 416, 415, 414), (403, 402, 414, 415), (407, 403, 415, 416), (406, 407, 416, 417), (421, 420, 419, 418), (31, 28, 420, 421), (24, 31, 421, 418), (28, 25, 419, 420), (431, 429, 427, 428), (430, 422, 423, 426), (425, 424, 431, 422), (434, 435, 432, 433), (438, 436, 437, 439), (442, 443, 440, 441), (447, 445, 444, 446), (450, 449, 448, 451), (452, 455, 454, 453), (459, 456, 457, 458), (460, 463, 462, 461), (465, 464, 467, 466), (469, 468, 471, 470), (473, 472, 474, 475), (477, 476, 479, 478), (482, 481, 480, 483), (173, 172, 450, 451), (86, 91, 426, 423), (158, 159, 437, 436), (170, 173, 451, 448), (160, 158, 436, 438), (199, 198, 476, 477), (161, 160, 438, 439), (200, 199, 477, 478), (159, 161, 439, 437), (198, 201, 479, 476), (187, 186, 464, 465), (10, 95, 428, 427), (201, 200, 478, 479), (465, 466, 513, 512), (186, 189, 467, 464), (175, 174, 452, 453), (97, 10, 427, 429), (189, 188, 466, 467), (176, 175, 453, 454), (98, 89, 425, 422), (177, 176, 454, 455), (162, 163, 441, 440), (174, 177, 455, 452), (163, 164, 442, 441), (203, 202, 480, 481), (165, 162, 440, 443), (150, 151, 433, 432), (204, 203, 481, 482), (164, 165, 443, 442), (466, 188, 507, 513), (205, 204, 482, 483), (191, 190, 468, 469), (153, 150, 432, 435), (202, 205, 483, 480), (192, 191, 514, 515), (152, 153, 435, 434), (190, 193, 471, 468), (178, 179, 457, 456), (193, 192, 470, 471), (179, 180, 458, 457), (180, 181, 459, 458), (167, 166, 444, 445), (181, 178, 456, 459), (166, 168, 446, 444), (168, 169, 447, 446), (91, 104, 430, 426), (169, 167, 445, 447), (195, 194, 472, 473), (490, 489, 496, 497), (489, 484, 491, 496), (75, 66, 485, 484), (144, 142, 487, 488), (147, 146, 489, 490), (75, 144, 488, 484), (66, 147, 490, 485), (60, 75, 484, 486), (493, 491, 495, 494), (491, 492, 497, 496), (484, 488, 495, 491), (486, 484, 491, 493), (485, 490, 497, 492), (487, 486, 493, 494), (488, 487, 494, 495), (484, 485, 492, 491), (498, 499, 501, 500), (127, 126, 500, 501), (126, 71, 498, 500), (71, 62, 499, 498), (505, 504, 510, 511), (507, 506, 512, 513), (503, 502, 508, 509), (182, 460, 510, 504), (188, 187, 506, 507), (152, 434, 508, 502), (187, 465, 512, 506), (433, 151, 503, 509), (460, 461, 511, 510), (434, 433, 509, 508), (461, 183, 505, 511), (183, 182, 504, 505), (515, 514, 516, 517), (470, 192, 515, 517), (191, 469, 516, 514), (469, 470, 517, 516), (518, 519, 521, 520), (520, 521, 525, 524), (524, 525, 523, 522), (522, 523, 519, 518), (520, 524, 522, 518), (525, 521, 519, 523), (539, 538, 542, 547), (531, 527, 543, 546), (527, 529, 544, 543), (538, 541, 549, 542), (528, 532, 530, 526), (529, 527, 586, 599, 590, 595, 587), (536, 535, 575, 576), (527, 531, 622, 613, 618, 537, 534), (533, 529, 535, 536, 623, 614, 619), (631, 623, 743, 745), (530, 541, 538, 526), (532, 540, 541, 530), (528, 539, 540, 532), (526, 538, 539, 528), (542, 549, 557, 550), (548, 547, 555, 556), (543, 544, 552, 551), (545, 546, 554, 553), (529, 533, 545, 544), (541, 540, 548, 549), (533, 620, 611, 616, 531, 546, 545), (540, 539, 547, 548), (550, 551, 559, 558), (555, 552, 553, 556), (555, 550, 558, 563), (551, 550, 732, 733), (546, 543, 551, 554), (544, 545, 553, 552), (547, 542, 550, 555), (549, 548, 556, 557), (558, 559, 567, 566), (565, 564, 572, 573), (557, 556, 564, 565), (554, 557, 565, 562), (552, 555, 563, 560), (553, 554, 562, 561), (551, 552, 560, 559), (556, 553, 561, 564), (566, 567, 568, 569), (563, 558, 566, 569), (560, 563, 569, 568), (559, 560, 568, 567), (572, 570, 571, 573), (564, 561, 570, 572), (561, 562, 571, 570), (562, 565, 573, 571), (576, 575, 574, 577), (536, 576, 580, 578), (534, 574, 584, 582), (534, 537, 577, 574), (579, 578, 580, 581), (537, 617, 612, 621, 536, 578, 579), (577, 537, 579, 581), (576, 577, 581, 580), (583, 582, 584, 585), (535, 534, 582, 583), (575, 535, 583, 585), (574, 575, 585, 584), (600, 610, 655, 654), (527, 534, 588, 597, 592, 601, 586), (534, 535, 589, 596, 591, 600, 588), (535, 529, 587, 598, 593, 602, 589), (596, 609, 643, 642), (605, 608, 639, 638), (592, 606, 674, 673), (604, 607, 606, 594), (599, 607, 663, 660), (607, 599, 669, 671), (598, 608, 605, 593), (598, 587, 665, 666), (595, 590, 604, 608), (602, 609, 651, 650), (609, 602, 632, 635), (605, 594, 603, 609), (610, 600, 644, 647), (606, 610, 659, 656), (606, 592, 597, 610), (631, 624, 736, 745), (615, 626, 706, 705), (628, 619, 693, 695), (627, 615, 701, 702), (620, 628, 727, 724), (620, 533, 729, 730), (626, 613, 709, 710), (622, 531, 717, 718), (625, 629, 723, 722), (537, 618, 678, 677), (626, 630, 715, 712), (626, 615, 680, 682), (621, 612, 689, 688), (698, 697, 763, 764), (614, 623, 696, 697), (633, 634, 635, 632), (593, 605, 634, 633), (605, 609, 635, 634), (602, 593, 633, 632), (639, 636, 637, 638), (594, 605, 638, 637), (604, 594, 637, 636), (608, 604, 636, 639), (643, 640, 641, 642), (603, 591, 641, 640), (591, 596, 642, 641), (609, 603, 640, 643), (646, 647, 644, 645), (591, 603, 646, 645), (600, 591, 645, 644), (603, 610, 647, 646), (650, 651, 648, 649), (609, 596, 648, 651), (596, 589, 649, 648), (589, 602, 650, 649), (655, 652, 653, 654), (588, 600, 654, 653), (610, 597, 652, 655), (588, 653, 815, 813), (657, 656, 659, 658), (594, 606, 656, 657), (603, 594, 657, 658), (610, 603, 658, 659), (661, 660, 663, 662), (604, 590, 661, 662), (590, 599, 660, 661), (607, 604, 662, 663), (665, 664, 667, 666), (608, 598, 666, 667), (587, 595, 664, 665), (595, 608, 667, 664), (669, 668, 670, 671), (672, 601, 798, 803), (599, 586, 668, 669), (601, 607, 671, 670), (675, 672, 673, 674), (668, 586, 800, 801), (606, 607, 675, 674), (607, 601, 672, 675), (708, 711, 777, 774), (617, 537, 677, 676), (618, 630, 679, 678), (630, 617, 676, 679), (681, 683, 687, 685), (630, 626, 682, 683), (615, 624, 681, 680), (624, 630, 683, 681), (615, 627, 738, 739), (682, 680, 684, 686), (683, 682, 686, 687), (680, 681, 685, 684), (627, 631, 745, 738), (624, 631, 691, 690), (631, 621, 688, 691), (612, 624, 690, 689), (697, 696, 762, 763), (614, 627, 694, 692), (619, 614, 692, 693), (627, 628, 695, 694), (711, 710, 776, 777), (627, 614, 697, 698), (623, 631, 699, 696), (631, 627, 698, 699), (621, 631, 745, 742), (615, 625, 700, 701), (625, 628, 703, 700), (628, 627, 702, 703), (710, 709, 775, 776), (625, 615, 705, 704), (629, 625, 704, 707), (626, 629, 707, 706), (722, 723, 789, 788), (622, 629, 711, 708), (613, 622, 708, 709), (629, 626, 710, 711), (630, 624, 736, 744), (618, 613, 713, 714), (630, 618, 714, 715), (613, 626, 712, 713), (677, 678, 816, 817), (616, 629, 719, 716), (629, 622, 718, 719), (531, 616, 716, 717), (723, 721, 787, 789), (629, 616, 721, 723), (616, 611, 720, 721), (611, 625, 722, 720), (624, 612, 737, 736), (625, 611, 725, 726), (611, 620, 724, 725), (628, 625, 726, 727), (720, 722, 788, 786), (619, 628, 731, 728), (628, 620, 730, 731), (533, 619, 728, 729), (735, 734, 733, 732), (557, 554, 734, 735), (550, 557, 735, 732), (554, 551, 733, 734), (745, 743, 741, 742), (744, 736, 737, 740), (739, 738, 745, 736), (748, 749, 746, 747), (752, 750, 751, 753), (756, 757, 754, 755), (761, 759, 758, 760), (764, 763, 762, 765), (766, 769, 768, 767), (773, 770, 771, 772), (774, 777, 776, 775), (779, 778, 781, 780), (783, 782, 785, 784), (787, 786, 788, 789), (791, 790, 793, 792), (796, 795, 794, 797), (699, 698, 764, 765), (612, 617, 740, 737), (684, 685, 751, 750), (696, 699, 765, 762), (686, 684, 750, 752), (725, 724, 790, 791), (687, 686, 752, 753), (726, 725, 791, 792), (685, 687, 753, 751), (724, 727, 793, 790), (713, 712, 778, 779), (536, 621, 742, 741), (727, 726, 792, 793), (779, 780, 827, 826), (712, 715, 781, 778), (701, 700, 766, 767), (623, 536, 741, 743), (715, 714, 780, 781), (702, 701, 767, 768), (624, 615, 739, 736), (703, 702, 768, 769), (688, 689, 755, 754), (700, 703, 769, 766), (689, 690, 756, 755), (729, 728, 794, 795), (691, 688, 754, 757), (676, 677, 747, 746), (730, 729, 795, 796), (690, 691, 757, 756), (780, 714, 821, 827), (731, 730, 796, 797), (717, 716, 782, 783), (679, 676, 746, 749), (728, 731, 797, 794), (718, 717, 828, 829), (678, 679, 749, 748), (716, 719, 785, 782), (704, 705, 771, 770), (719, 718, 784, 785), (705, 706, 772, 771), (706, 707, 773, 772), (693, 692, 758, 759), (707, 704, 770, 773), (692, 694, 760, 758), (694, 695, 761, 760), (617, 630, 744, 740), (695, 693, 759, 761), (721, 720, 786, 787), (804, 803, 810, 811), (803, 798, 805, 810), (601, 592, 799, 798), (670, 668, 801, 802), (673, 672, 803, 804), (601, 670, 802, 798), (592, 673, 804, 799), (586, 601, 798, 800), (807, 805, 809, 808), (805, 806, 811, 810), (798, 802, 809, 805), (800, 798, 805, 807), (799, 804, 811, 806), (801, 800, 807, 808), (802, 801, 808, 809), (798, 799, 806, 805), (812, 813, 815, 814), (653, 652, 814, 815), (652, 597, 812, 814), (597, 588, 813, 812), (819, 818, 824, 825), (821, 820, 826, 827), (817, 816, 822, 823), (708, 774, 824, 818), (714, 713, 820, 821), (678, 748, 822, 816), (713, 779, 826, 820), (747, 677, 817, 823), (774, 775, 825, 824), (748, 747, 823, 822), (775, 709, 819, 825), (709, 708, 818, 819), (829, 828, 830, 831), (784, 718, 829, 831), (717, 783, 830, 828), (783, 784, 831, 830), (833, 832, 839, 838, 837, 836, 835, 834), (842, 843, 859, 858), (836, 837, 853, 852), (834, 835, 851, 850), (832, 833, 848, 849), (839, 832, 849, 855), (837, 838, 854, 853), (835, 836, 852, 851), (833, 834, 850, 848), (838, 839, 855, 854), (840, 841, 849, 848), (842, 840, 848, 850), (843, 842, 850, 851), (844, 843, 851, 852), (845, 844, 852, 853), (846, 845, 853, 854), (847, 846, 854, 855), (841, 847, 855, 849), (856, 858, 859, 860, 861, 862, 863, 857), (841, 840, 856, 857), (847, 841, 857, 863), (845, 846, 862, 861), (843, 844, 860, 859), (840, 842, 858, 856), (846, 847, 863, 862), (844, 845, 861, 860), (872, 873, 867, 866), (866, 867, 871, 870), (870, 871, 874, 875), (864, 868, 879, 876), (866, 870, 875, 872), (871, 867, 873, 874), (864, 865, 873, 872), (869, 868, 875, 874), (868, 864, 872, 875), (865, 869, 874, 873), (879, 878, 877, 876), (865, 864, 876, 877), (869, 865, 877, 878), (868, 869, 878, 879)])
me_cylinder_004.use_remesh_preserve_volume = False
me_cylinder_004.use_remesh_preserve_attributes = False
me_cylinder_004.use_mirror_vertex_groups = False
me_cylinder_004.update()
me_cylinder_003 = bpy.data.meshes.new('Cylinder.003')
me_cylinder_003.from_pydata([], [], [])
me_cylinder_003.use_remesh_preserve_volume = False
me_cylinder_003.use_remesh_preserve_attributes = False
me_cylinder_003.use_mirror_vertex_groups = False
me_cylinder_003.update()

# ---- objects
ob_cylinder_003 = bpy.data.objects.new('Cylinder.003', me_cylinder_004)
ob_cylinder_002 = bpy.data.objects.new('Cylinder.002', me_cylinder_003)

# ---- transforms, parenting, visibility, modifiers, constraints
ob_cylinder_003.location = (0.0, 0.0, 0.0)
ob_cylinder_003.lineart.crease_threshold = 0.0
ob_cylinder_002.location = (0.0, 0.0, 0.0)
ob_cylinder_002.lineart.crease_threshold = 0.0

# ---- collection membership
col_collection_1.objects.link(ob_cylinder_003)
col_collection_1.objects.link(ob_cylinder_002)

# ---- scene / render settings (as saved in the file)
scene.frame_start = 1; scene.frame_end = 250; scene.frame_set(1)
scene.render.engine = 'BLENDER_EEVEE_NEXT'
scene.render.resolution_percentage = 50
scene.render.dither_intensity = 0.0
scene.cycles.use_denoising = False
scene.cycles.samples = 128
scene.cycles.sampling_pattern = 'TABULATED_SOBOL'
scene.cycles.light_sampling_threshold = 0.0
scene.cycles.use_adaptive_sampling = False
scene.cycles.use_light_tree = False
scene.cycles.blur_glossy = 0.0
scene.cycles.sample_clamp_indirect = 0.0
scene.view_settings.view_transform = 'Standard'
bpy.context.view_layer.update()

# ---- added for rendering (the .blend has no active camera and no usable light): camera, sun
cam_auto = bpy.data.cameras.new('AutoCamera')
cam_auto.lens = 50.0
cam_auto.sensor_width = 36.0
cam_auto.clip_end = 1000.0
ob_auto_camera = bpy.data.objects.new('AutoCamera', cam_auto)
scene.collection.objects.link(ob_auto_camera)
ob_auto_camera.location = (7.78912, -9.34694, 6.2313)
ob_auto_camera.rotation_euler = (1.09748, -7.21219e-08, 0.694738)
scene.camera = ob_auto_camera
light_auto_sun = bpy.data.lights.new('AutoSun', 'SUN')
light_auto_sun.energy = 3.0
light_auto_sun.angle = 0.0523599
ob_auto_sun = bpy.data.objects.new('AutoSun', light_auto_sun)
scene.collection.objects.link(ob_auto_sun)
ob_auto_sun.rotation_euler = (0.872665, 0.174533, 0.523599)
bpy.context.view_layer.update()
